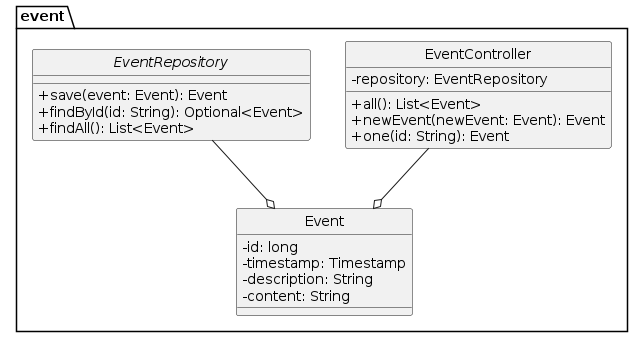

The diagram above was rendered by PlantUML. Its source (embedded in the PNG):
@startuml
skinparam style strictuml
skinparam classAttributeIconSize 0

package event {
class EventController {
  - repository: EventRepository
  + all(): List<Event>
  + newEvent(newEvent: Event): Event
  + one(id: String): Event
}

class Event {
  - id: long
  - timestamp: Timestamp
  - description: String
  - content: String
}

interface EventRepository {
  + save(event: Event): Event
  + findById(id: String): Optional<Event>
  + findAll(): List<Event>
}
}

EventRepository --o Event
EventController --o Event

@enduml